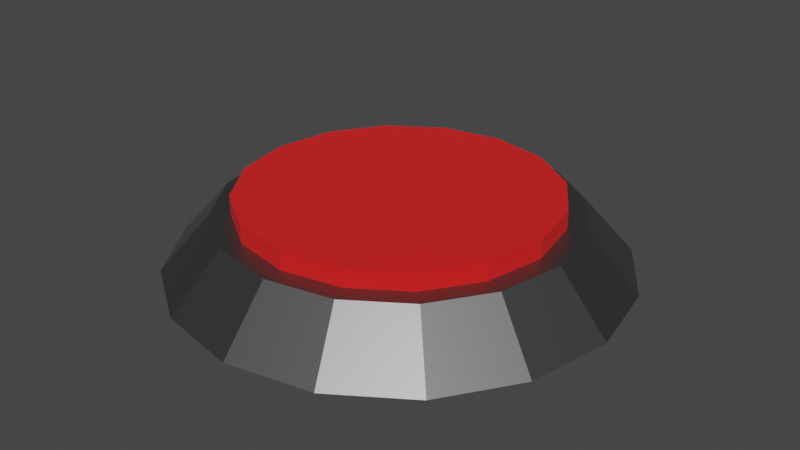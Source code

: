 # Source: Plaque_de_pression.blend  (saved by Blender 3.5.10; exported with 4.5.12 LTS)
import bpy
from mathutils import Matrix  # noqa: F401  (used for matrix-valued properties, if any)

bpy.ops.wm.read_factory_settings(use_empty=True)
scene = bpy.context.scene
scene.name = 'Scene'

# ---- collections
col_collection = bpy.data.collections.new('Collection'); scene.collection.children.link(col_collection)

# ---- materials (node trees are filled in below, after node groups)
mat_material_002 = bpy.data.materials.new('Material.002')
mat_material_002.use_transparent_shadow = False
mat_material_001 = bpy.data.materials.new('Material.001')
mat_material_001.use_transparent_shadow = False

# ---- material node trees
mat_material_002.use_nodes = True; mat_material_002.node_tree.nodes.clear()
_N = mat_material_002.node_tree.nodes; _L = mat_material_002.node_tree.links
n0 = _N.new('ShaderNodeBsdfPrincipled'); n0.name = 'Principled BSDF'; n0.location = (10, 300)
n0.distribution = 'GGX'
n0.subsurface_method = 'RANDOM_WALK_SKIN'
n0.inputs[0].default_value = (0.8, 0.006556, 0.007456, 1.0)
n0.inputs[2].default_value = 1.0
n0.inputs[3].default_value = 1.45
n0.inputs[27].default_value = (0.0, 0.0, 0.0, 1.0)
n0.inputs[28].default_value = 1.0
n1 = _N.new('ShaderNodeOutputMaterial'); n1.name = 'Material Output'; n1.location = (300, 300)
_L.new(n0.outputs[0], n1.inputs[0])
n1.is_active_output = True
mat_material_001.use_nodes = True; mat_material_001.node_tree.nodes.clear()
_N = mat_material_001.node_tree.nodes; _L = mat_material_001.node_tree.links
n0 = _N.new('ShaderNodeBsdfPrincipled'); n0.name = 'Principled BSDF'; n0.location = (10, 300)
n0.distribution = 'GGX'
n0.subsurface_method = 'RANDOM_WALK_SKIN'
n0.inputs[0].default_value = (0.2179, 0.2179, 0.2179, 1.0)
n0.inputs[1].default_value = 1.0
n0.inputs[3].default_value = 1.45
n0.inputs[27].default_value = (0.0, 0.0, 0.0, 1.0)
n0.inputs[28].default_value = 1.0
n1 = _N.new('ShaderNodeOutputMaterial'); n1.name = 'Material Output'; n1.location = (300, 300)
_L.new(n0.outputs[0], n1.inputs[0])
n1.is_active_output = True

# ---- world
world_world = bpy.data.worlds.new('World'); scene.world = world_world
world_world.use_nodes = True; world_world.node_tree.nodes.clear()
_N = world_world.node_tree.nodes; _L = world_world.node_tree.links
n0 = _N.new('ShaderNodeOutputWorld'); n0.name = 'World Output'; n0.location = (300, 300)
n1 = _N.new('ShaderNodeBackground'); n1.name = 'Background'; n1.location = (10, 300)
n1.inputs[0].default_value = (0.05088, 0.05088, 0.05088, 1.0)
_L.new(n1.outputs[0], n0.inputs[0])
n0.is_active_output = True
world_world.color = (0.05088, 0.05088, 0.05088)
world_world.use_sun_shadow = False
world_world.sun_shadow_jitter_overblur = 0.0

# ---- meshes
me_cylinder_001 = bpy.data.meshes.new('Cylinder.001')
me_cylinder_001.from_pydata([(0.0, 1.0, -0.4857), (0.0, 1.0, 1.0), (0.3827, 0.9239, -0.4857), (0.3827, 0.9239, 1.0), (0.7071, 0.7071, -0.4857), (0.7071, 0.7071, 1.0), (0.9239, 0.3827, -0.4857), (0.9239, 0.3827, 1.0), (1.0, 0.0, -0.4857), (1.0, 0.0, 1.0), (0.9239, -0.3827, -0.4857), (0.9239, -0.3827, 1.0), (0.7071, -0.7071, -0.4857), (0.7071, -0.7071, 1.0), (0.3827, -0.9239, -0.4857), (0.3827, -0.9239, 1.0), (0.0, -1.0, -0.4857), (0.0, -1.0, 1.0), (-0.3827, -0.9239, -0.4857), (-0.3827, -0.9239, 1.0), (-0.7071, -0.7071, -0.4857), (-0.7071, -0.7071, 1.0), (-0.9239, -0.3827, -0.4857), (-0.9239, -0.3827, 1.0), (-1.0, 0.0, -0.4857), (-1.0, 0.0, 1.0), (-0.9239, 0.3827, -0.4857), (-0.9239, 0.3827, 1.0), (-0.7071, 0.7071, -0.4857), (-0.7071, 0.7071, 1.0), (-0.3827, 0.9239, -0.4857), (-0.3827, 0.9239, 1.0), (-9.729e-09, 1.442, -0.612), (0.0, 1.124, 0.612), (0.5518, 1.332, -0.612), (0.4301, 1.038, 0.612), (1.02, 1.02, -0.612), (0.7948, 0.7948, 0.612), (1.332, 0.5518, -0.612), (1.038, 0.4301, 0.612), (1.442, 3.538e-09, -0.612), (1.124, 0.0, 0.612), (1.332, -0.5518, -0.612), (1.038, -0.4301, 0.612), (1.02, -1.02, -0.612), (0.7948, -0.7948, 0.612), (0.5518, -1.332, -0.612), (0.4301, -1.038, 0.612), (-9.729e-09, -1.442, -0.612), (0.0, -1.124, 0.612), (-0.5518, -1.332, -0.612), (-0.4301, -1.038, 0.612), (-1.02, -1.02, -0.612), (-0.7948, -0.7948, 0.612), (-1.332, -0.5518, -0.612), (-1.038, -0.4301, 0.612), (-1.442, 3.538e-09, -0.612), (-1.124, 0.0, 0.612), (-1.332, 0.5518, -0.612), (-1.038, 0.4301, 0.612), (-1.02, 1.02, -0.612), (-0.7948, 0.7948, 0.612), (-0.5518, 1.332, -0.612), (-0.4301, 1.038, 0.612)], [], [(0, 1, 3, 2), (2, 3, 5, 4), (4, 5, 7, 6), (6, 7, 9, 8), (8, 9, 11, 10), (10, 11, 13, 12), (12, 13, 15, 14), (14, 15, 17, 16), (16, 17, 19, 18), (18, 19, 21, 20), (20, 21, 23, 22), (22, 23, 25, 24), (24, 25, 27, 26), (26, 27, 29, 28), (3, 1, 31, 29, 27, 25, 23, 21, 19, 17, 15, 13, 11, 9, 7, 5), (28, 29, 31, 30), (30, 31, 1, 0), (0, 2, 4, 6, 8, 10, 12, 14, 16, 18, 20, 22, 24, 26, 28, 30), (32, 33, 35, 34), (34, 35, 37, 36), (36, 37, 39, 38), (38, 39, 41, 40), (40, 41, 43, 42), (42, 43, 45, 44), (44, 45, 47, 46), (46, 47, 49, 48), (48, 49, 51, 50), (50, 51, 53, 52), (52, 53, 55, 54), (54, 55, 57, 56), (56, 57, 59, 58), (58, 59, 61, 60), (35, 33, 63, 61, 59, 57, 55, 53, 51, 49, 47, 45, 43, 41, 39, 37), (60, 61, 63, 62), (62, 63, 33, 32), (32, 34, 36, 38, 40, 42, 44, 46, 48, 50, 52, 54, 56, 58, 60, 62)])
me_cylinder_001.polygons.foreach_set('material_index', [0, 0, 0, 0, 0, 0, 0, 0, 0, 0, 0, 0, 0, 0, 0, 0, 0, 0, 1, 1, 1, 1, 1, 1, 1, 1, 1, 1, 1, 1, 1, 1, 1, 1, 1, 1])
_uv = me_cylinder_001.uv_layers.new(name='UVMap')
_uv.uv.foreach_set('vector', [1.0, 0.5, 1.0, 1.0, 0.9375, 1.0, 0.9375, 0.5, 0.9375, 0.5, 0.9375, 1.0, 0.875, 1.0, 0.875, 0.5, 0.875, 0.5, 0.875, 1.0, 0.8125, 1.0, 0.8125, 0.5, 0.8125, 0.5, 0.8125, 1.0, 0.75, 1.0, 0.75, 0.5, 0.75, 0.5, 0.75, 1.0, 0.6875, 1.0, 0.6875, 0.5, 0.6875, 0.5, 0.6875, 1.0, 0.625, 1.0, 0.625, 0.5, 0.625, 0.5, 0.625, 1.0, 0.5625, 1.0, 0.5625, 0.5, 0.5625, 0.5, 0.5625, 1.0, 0.5, 1.0, 0.5, 0.5, 0.5, 0.5, 0.5, 1.0, 0.4375, 1.0, 0.4375, 0.5, 0.4375, 0.5, 0.4375, 1.0, 0.375, 1.0, 0.375, 0.5, 0.375, 0.5, 0.375, 1.0, 0.3125, 1.0, 0.3125, 0.5, 0.3125, 0.5, 0.3125, 1.0, 0.25, 1.0, 0.25, 0.5, 0.25, 0.5, 0.25, 1.0, 0.1875, 1.0, 0.1875, 0.5, 0.1875, 0.5, 0.1875, 1.0, 0.125, 1.0, 0.125, 0.5, 0.3418, 0.4717, 0.25, 0.49, 0.1582, 0.4717, 0.08029, 0.4197, 0.02827, 0.3418, 0.01, 0.25, 0.02827, 0.1582, 0.08029, 0.08029, 0.1582, 0.02827, 0.25, 0.01, 0.3418, 0.02827, 0.4197, 0.08029, 0.4717, 0.1582, 0.49, 0.25, 0.4717, 0.3418, 0.4197, 0.4197, 0.125, 0.5, 0.125, 1.0, 0.0625, 1.0, 0.0625, 0.5, 0.0625, 0.5, 0.0625, 1.0, 0.0, 1.0, 0.0, 0.5, 0.75, 0.49, 0.8418, 0.4717, 0.9197, 0.4197, 0.9717, 0.3418, 0.99, 0.25, 0.9717, 0.1582, 0.9197, 0.08029, 0.8418, 0.02827, 0.75, 0.01, 0.6582, 0.02827, 0.5803, 0.08029, 0.5283, 0.1582, 0.51, 0.25, 0.5283, 0.3418, 0.5803, 0.4197, 0.6582, 0.4717, 1.0, 0.5, 1.0, 1.0, 0.9375, 1.0, 0.9375, 0.5, 0.9375, 0.5, 0.9375, 1.0, 0.875, 1.0, 0.875, 0.5, 0.875, 0.5, 0.875, 1.0, 0.8125, 1.0, 0.8125, 0.5, 0.8125, 0.5, 0.8125, 1.0, 0.75, 1.0, 0.75, 0.5, 0.75, 0.5, 0.75, 1.0, 0.6875, 1.0, 0.6875, 0.5, 0.6875, 0.5, 0.6875, 1.0, 0.625, 1.0, 0.625, 0.5, 0.625, 0.5, 0.625, 1.0, 0.5625, 1.0, 0.5625, 0.5, 0.5625, 0.5, 0.5625, 1.0, 0.5, 1.0, 0.5, 0.5, 0.5, 0.5, 0.5, 1.0, 0.4375, 1.0, 0.4375, 0.5, 0.4375, 0.5, 0.4375, 1.0, 0.375, 1.0, 0.375, 0.5, 0.375, 0.5, 0.375, 1.0, 0.3125, 1.0, 0.3125, 0.5, 0.3125, 0.5, 0.3125, 1.0, 0.25, 1.0, 0.25, 0.5, 0.25, 0.5, 0.25, 1.0, 0.1875, 1.0, 0.1875, 0.5, 0.1875, 0.5, 0.1875, 1.0, 0.125, 1.0, 0.125, 0.5, 0.3418, 0.4717, 0.25, 0.49, 0.1582, 0.4717, 0.08029, 0.4197, 0.02827, 0.3418, 0.01, 0.25, 0.02827, 0.1582, 0.08029, 0.08029, 0.1582, 0.02827, 0.25, 0.01, 0.3418, 0.02827, 0.4197, 0.08029, 0.4717, 0.1582, 0.49, 0.25, 0.4717, 0.3418, 0.4197, 0.4197, 0.125, 0.5, 0.125, 1.0, 0.0625, 1.0, 0.0625, 0.5, 0.0625, 0.5, 0.0625, 1.0, 0.0, 1.0, 0.0, 0.5, 0.75, 0.49, 0.8418, 0.4717, 0.9197, 0.4197, 0.9717, 0.3418, 0.99, 0.25, 0.9717, 0.1582, 0.9197, 0.08029, 0.8418, 0.02827, 0.75, 0.01, 0.6582, 0.02827, 0.5803, 0.08029, 0.5283, 0.1582, 0.51, 0.25, 0.5283, 0.3418, 0.5803, 0.4197, 0.6582, 0.4717])
me_cylinder_001.materials.append(mat_material_002)
me_cylinder_001.materials.append(mat_material_001)
me_cylinder_001.update()

# ---- objects
ob_cylinder_001 = bpy.data.objects.new('Cylinder.001', me_cylinder_001)

# ---- transforms, parenting, visibility, modifiers, constraints
ob_cylinder_001.location = (0.0, 0.0, 0.0)
ob_cylinder_001.scale = (1.192, 1.192, 0.3537)

# ---- collection membership
col_collection.objects.link(ob_cylinder_001)

# ---- scene / render settings (as saved in the file)
scene.frame_start = 1; scene.frame_end = 250; scene.frame_set(1)
scene.render.engine = 'BLENDER_EEVEE_NEXT'
scene.cycles.sampling_pattern = 'TABULATED_SOBOL'
scene.view_settings.view_transform = 'Filmic'
bpy.context.view_layer.update()

# ---- added for rendering (the .blend has no active camera and no usable light): camera, sun
cam_auto = bpy.data.cameras.new('AutoCamera')
cam_auto.lens = 50.0
cam_auto.sensor_width = 36.0
cam_auto.clip_end = 1000.0
ob_auto_camera = bpy.data.objects.new('AutoCamera', cam_auto)
scene.collection.objects.link(ob_auto_camera)
ob_auto_camera.location = (4.5287, -5.43444, 3.69157)
ob_auto_camera.rotation_euler = (1.09748, -7.21219e-08, 0.694738)
scene.camera = ob_auto_camera
light_auto_sun = bpy.data.lights.new('AutoSun', 'SUN')
light_auto_sun.energy = 3.0
light_auto_sun.angle = 0.0523599
ob_auto_sun = bpy.data.objects.new('AutoSun', light_auto_sun)
scene.collection.objects.link(ob_auto_sun)
ob_auto_sun.rotation_euler = (0.872665, 0.174533, 0.523599)
bpy.context.view_layer.update()
